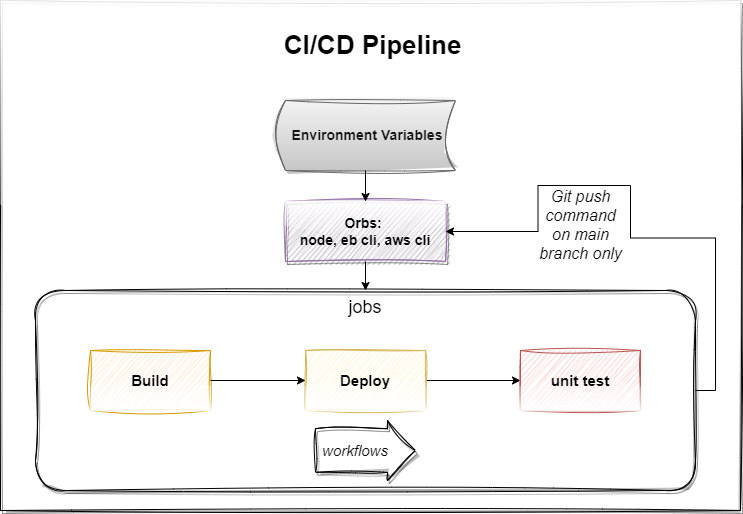

The diagram above was exported from draw.io. Its source (the exported page's mxGraphModel, read from the mxfile embedded in the PNG):
<mxGraphModel dx="1050" dy="581" grid="1" gridSize="10" guides="1" tooltips="1" connect="1" arrows="1" fold="1" page="1" pageScale="1" pageWidth="850" pageHeight="1100" math="0" shadow="0" extFonts="Permanent Marker^https://fonts.googleapis.com/css?family=Permanent+Marker">
  <root>
    <mxCell id="0" />
    <mxCell id="1" parent="0" />
    <mxCell id="_xkj8JK9c8vqysz_AZau-11" value="" style="rounded=0;whiteSpace=wrap;html=1;glass=1;shadow=1;sketch=1;curveFitting=1;jiggle=2;" parent="1" vertex="1">
      <mxGeometry x="55" y="150" width="740" height="510" as="geometry" />
    </mxCell>
    <mxCell id="_xkj8JK9c8vqysz_AZau-13" value="&lt;h1 style=&quot;box-sizing: border-box; -webkit-font-smoothing: antialiased; margin: 0px 0px 24px; min-width: 0px; color: rgb(22, 22, 22); line-height: 1.25; font-family: Roboto, sans-serif; font-size: 14px;&quot; class=&quot;css-dlgbax&quot;&gt;&lt;span style=&quot;&quot;&gt;&amp;nbsp;&lt;/span&gt;Environment Variables&lt;/h1&gt;" style="shape=dataStorage;whiteSpace=wrap;html=1;fixedSize=1;align=center;verticalAlign=bottom;size=10;fillColor=#f5f5f5;sketch=1;curveFitting=1;jiggle=2;gradientColor=#C4C4C4;strokeColor=#666666;" parent="1" vertex="1">
      <mxGeometry x="330" y="250" width="180" height="70" as="geometry" />
    </mxCell>
    <mxCell id="_xkj8JK9c8vqysz_AZau-14" value="Orbs:&amp;nbsp;&lt;br style=&quot;font-size: 14px;&quot;&gt;node, eb cli, aws cli" style="rounded=0;whiteSpace=wrap;html=1;fontSize=14;fontStyle=1;fillColor=#e1d5e7;strokeColor=#9673a6;glass=1;shadow=1;sketch=1;curveFitting=1;jiggle=2;" parent="1" vertex="1">
      <mxGeometry x="340" y="351" width="160" height="60" as="geometry" />
    </mxCell>
    <mxCell id="_xkj8JK9c8vqysz_AZau-15" value="" style="endArrow=classic;html=1;rounded=0;exitX=0.5;exitY=1;exitDx=0;exitDy=0;entryX=0.5;entryY=0;entryDx=0;entryDy=0;" parent="1" source="_xkj8JK9c8vqysz_AZau-13" target="_xkj8JK9c8vqysz_AZau-14" edge="1">
      <mxGeometry width="50" height="50" relative="1" as="geometry">
        <mxPoint x="400" y="450" as="sourcePoint" />
        <mxPoint x="450" y="400" as="targetPoint" />
      </mxGeometry>
    </mxCell>
    <mxCell id="_xkj8JK9c8vqysz_AZau-26" style="rounded=0;orthogonalLoop=1;jettySize=auto;html=1;exitX=1;exitY=0.5;exitDx=0;exitDy=0;entryX=1;entryY=0.5;entryDx=0;entryDy=0;startArrow=none;edgeStyle=orthogonalEdgeStyle;" parent="1" target="_xkj8JK9c8vqysz_AZau-14" edge="1">
      <mxGeometry relative="1" as="geometry">
        <mxPoint x="685" y="335" as="sourcePoint" />
      </mxGeometry>
    </mxCell>
    <mxCell id="_xkj8JK9c8vqysz_AZau-17" value="&lt;font style=&quot;font-size: 18px;&quot;&gt;jobs&lt;/font&gt;" style="rounded=1;whiteSpace=wrap;html=1;align=center;verticalAlign=top;sketch=1;curveFitting=1;jiggle=2;shadow=1;" parent="1" vertex="1">
      <mxGeometry x="90" y="440" width="660" height="200" as="geometry" />
    </mxCell>
    <mxCell id="_xkj8JK9c8vqysz_AZau-18" value="" style="endArrow=classic;html=1;rounded=0;exitX=0.5;exitY=1;exitDx=0;exitDy=0;" parent="1" source="_xkj8JK9c8vqysz_AZau-14" edge="1">
      <mxGeometry width="50" height="50" relative="1" as="geometry">
        <mxPoint x="400" y="650" as="sourcePoint" />
        <mxPoint x="420" y="440" as="targetPoint" />
      </mxGeometry>
    </mxCell>
    <mxCell id="_xkj8JK9c8vqysz_AZau-36" value="" style="shape=singleArrow;whiteSpace=wrap;html=1;arrowWidth=0.726666259765625;arrowSize=0.28;sketch=1;curveFitting=1;jiggle=2;shadow=1;" parent="1" vertex="1">
      <mxGeometry x="370" y="570" width="100" height="60" as="geometry" />
    </mxCell>
    <mxCell id="_xkj8JK9c8vqysz_AZau-19" value="&lt;font style=&quot;font-size: 15px;&quot;&gt;&lt;b&gt;Build&lt;/b&gt;&lt;/font&gt;" style="rounded=0;whiteSpace=wrap;html=1;flipV=1;flipH=1;sketch=1;curveFitting=1;jiggle=2;fillColor=#ffe6cc;strokeColor=#d79b00;glass=1;" parent="1" vertex="1">
      <mxGeometry x="145" y="500" width="120" height="60" as="geometry" />
    </mxCell>
    <mxCell id="_xkj8JK9c8vqysz_AZau-24" style="rounded=0;orthogonalLoop=1;jettySize=auto;html=1;exitX=1;exitY=0.5;exitDx=0;exitDy=0;" parent="1" source="_xkj8JK9c8vqysz_AZau-21" target="_xkj8JK9c8vqysz_AZau-22" edge="1">
      <mxGeometry relative="1" as="geometry" />
    </mxCell>
    <mxCell id="_xkj8JK9c8vqysz_AZau-21" value="&lt;font style=&quot;font-size: 15px;&quot;&gt;&lt;b&gt;Deploy&lt;/b&gt;&lt;/font&gt;" style="rounded=0;whiteSpace=wrap;html=1;flipV=1;flipH=1;sketch=1;curveFitting=1;jiggle=2;fillColor=#fff2cc;strokeColor=#d6b656;shadow=0;glass=1;" parent="1" vertex="1">
      <mxGeometry x="360" y="500" width="120" height="60" as="geometry" />
    </mxCell>
    <mxCell id="_xkj8JK9c8vqysz_AZau-22" value="&lt;font style=&quot;font-size: 15px;&quot;&gt;&lt;b&gt;unit test&lt;/b&gt;&lt;/font&gt;" style="rounded=0;whiteSpace=wrap;html=1;flipV=1;flipH=1;sketch=1;curveFitting=1;jiggle=2;fillColor=#f8cecc;strokeColor=#b85450;glass=1;" parent="1" vertex="1">
      <mxGeometry x="575" y="500" width="120" height="60" as="geometry" />
    </mxCell>
    <mxCell id="_xkj8JK9c8vqysz_AZau-23" value="" style="endArrow=classic;html=1;rounded=0;exitX=1;exitY=0.5;exitDx=0;exitDy=0;entryX=0;entryY=0.5;entryDx=0;entryDy=0;" parent="1" source="_xkj8JK9c8vqysz_AZau-19" target="_xkj8JK9c8vqysz_AZau-21" edge="1">
      <mxGeometry width="50" height="50" relative="1" as="geometry">
        <mxPoint x="400" y="570" as="sourcePoint" />
        <mxPoint x="450" y="520" as="targetPoint" />
      </mxGeometry>
    </mxCell>
    <mxCell id="_xkj8JK9c8vqysz_AZau-31" value="CI/CD Pipeline" style="text;html=1;strokeColor=none;fillColor=none;align=center;verticalAlign=middle;whiteSpace=wrap;rounded=0;fontSize=26;fontStyle=1" parent="1" vertex="1">
      <mxGeometry x="330" y="180" width="195" height="30" as="geometry" />
    </mxCell>
    <mxCell id="_xkj8JK9c8vqysz_AZau-33" value="" style="edgeStyle=orthogonalEdgeStyle;rounded=0;orthogonalLoop=1;jettySize=auto;html=1;exitX=1;exitY=0.5;exitDx=0;exitDy=0;entryX=1;entryY=0.5;entryDx=0;entryDy=0;endArrow=none;" parent="1" source="_xkj8JK9c8vqysz_AZau-17" edge="1">
      <mxGeometry relative="1" as="geometry">
        <mxPoint x="750" y="520" as="sourcePoint" />
        <mxPoint x="685" y="335" as="targetPoint" />
      </mxGeometry>
    </mxCell>
    <mxCell id="_xkj8JK9c8vqysz_AZau-34" value="&lt;br style=&quot;font-size: 16px;&quot;&gt;Git push command&lt;br&gt;on main branch only" style="text;html=1;strokeColor=none;fillColor=none;align=center;verticalAlign=middle;whiteSpace=wrap;rounded=0;fontSize=16;fontStyle=2" parent="1" vertex="1">
      <mxGeometry x="587.5" y="340" width="95" height="50" as="geometry" />
    </mxCell>
    <mxCell id="_xkj8JK9c8vqysz_AZau-35" value="workflows" style="text;html=1;strokeColor=none;fillColor=none;align=center;verticalAlign=middle;whiteSpace=wrap;rounded=0;fontStyle=2;fontSize=15;" parent="1" vertex="1">
      <mxGeometry x="380" y="585" width="60" height="30" as="geometry" />
    </mxCell>
  </root>
</mxGraphModel>